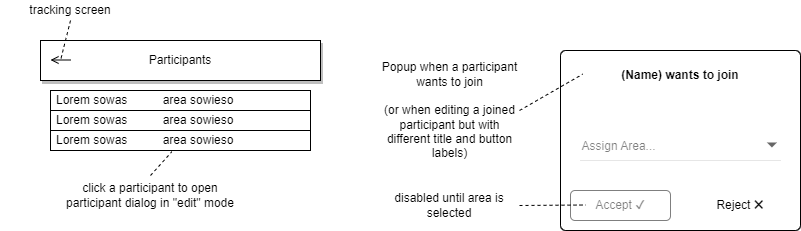

The diagram above was exported from draw.io. Its source (the exported page's mxGraphModel, read from the mxfile embedded in the PNG):
<mxGraphModel dx="2339" dy="1978" grid="1" gridSize="10" guides="1" tooltips="1" connect="1" arrows="1" fold="1" page="1" pageScale="1" pageWidth="827" pageHeight="1169" background="#ffffff" math="0" shadow="0">
  <root>
    <mxCell id="0" />
    <mxCell id="1" parent="0" />
    <mxCell id="110" value="" style="rounded=0;whiteSpace=wrap;html=1;shadow=1;" parent="1" vertex="1">
      <mxGeometry width="280" height="40" as="geometry" />
    </mxCell>
    <mxCell id="111" value="Participants" style="text;html=1;strokeColor=none;fillColor=none;align=center;verticalAlign=middle;whiteSpace=wrap;rounded=0;" parent="1" vertex="1">
      <mxGeometry x="30" y="5" width="220" height="30" as="geometry" />
    </mxCell>
    <mxCell id="112" value="" style="endArrow=open;html=1;endFill=0;" parent="1" edge="1">
      <mxGeometry width="50" height="50" relative="1" as="geometry">
        <mxPoint x="30" y="19.5" as="sourcePoint" />
        <mxPoint x="10" y="19.5" as="targetPoint" />
      </mxGeometry>
    </mxCell>
    <mxCell id="114" value="Lorem sowas&lt;span style=&quot;white-space: pre;&quot;&gt;&#09;&lt;/span&gt;&lt;span style=&quot;white-space: pre;&quot;&gt;&#09;&lt;/span&gt;area sowieso" style="rounded=0;whiteSpace=wrap;html=1;align=left;spacingLeft=4;" parent="1" vertex="1">
      <mxGeometry x="10" y="50" width="260" height="20" as="geometry" />
    </mxCell>
    <mxCell id="122" style="edgeStyle=none;html=1;exitX=0.5;exitY=1;exitDx=0;exitDy=0;dashed=1;endArrow=none;endFill=0;" parent="1" source="123" edge="1">
      <mxGeometry relative="1" as="geometry">
        <mxPoint x="20" y="20" as="targetPoint" />
      </mxGeometry>
    </mxCell>
    <mxCell id="123" value="tracking screen" style="text;html=1;strokeColor=none;fillColor=none;align=center;verticalAlign=middle;whiteSpace=wrap;rounded=0;" parent="1" vertex="1">
      <mxGeometry x="-40" y="-40" width="140" height="20" as="geometry" />
    </mxCell>
    <mxCell id="124" style="edgeStyle=none;html=1;exitX=0.5;exitY=0;exitDx=0;exitDy=0;entryX=0.467;entryY=1.058;entryDx=0;entryDy=0;dashed=1;endArrow=none;endFill=0;entryPerimeter=0;" parent="1" source="125" edge="1" target="127">
      <mxGeometry relative="1" as="geometry">
        <mxPoint x="270" y="100" as="targetPoint" />
      </mxGeometry>
    </mxCell>
    <mxCell id="125" value="click a participant to open participant dialog in &quot;edit&quot; mode" style="text;html=1;strokeColor=none;fillColor=none;align=center;verticalAlign=middle;whiteSpace=wrap;rounded=0;" parent="1" vertex="1">
      <mxGeometry x="20" y="135" width="180" height="40" as="geometry" />
    </mxCell>
    <mxCell id="126" value="Lorem sowas&lt;span style=&quot;white-space: pre;&quot;&gt;&#09;&lt;/span&gt;&lt;span style=&quot;white-space: pre;&quot;&gt;&#09;&lt;/span&gt;area sowieso" style="rounded=0;whiteSpace=wrap;html=1;align=left;spacingLeft=4;" parent="1" vertex="1">
      <mxGeometry x="10" y="70" width="260" height="20" as="geometry" />
    </mxCell>
    <mxCell id="127" value="Lorem sowas&lt;span style=&quot;white-space: pre;&quot;&gt;&#09;&lt;/span&gt;&lt;span style=&quot;white-space: pre;&quot;&gt;&#09;&lt;/span&gt;area sowieso" style="rounded=0;whiteSpace=wrap;html=1;align=left;spacingLeft=4;" parent="1" vertex="1">
      <mxGeometry x="10" y="90" width="260" height="20" as="geometry" />
    </mxCell>
    <mxCell id="129" value="Scan QR Code" style="text;html=1;strokeColor=none;fillColor=none;align=center;verticalAlign=middle;whiteSpace=wrap;rounded=0;strokeWidth=3;fontColor=#FF0000;" parent="1" vertex="1">
      <mxGeometry x="539.11" y="20" width="200" height="10" as="geometry" />
    </mxCell>
    <mxCell id="130" value="" style="rounded=1;whiteSpace=wrap;html=1;strokeColor=default;strokeWidth=1;fontColor=#000000;fillColor=#FFFFFF;arcSize=3;" parent="1" vertex="1">
      <mxGeometry x="520" y="10" width="240" height="180" as="geometry" />
    </mxCell>
    <mxCell id="131" value="(Name) wants to join" style="text;html=1;strokeColor=none;fillColor=none;align=center;verticalAlign=middle;whiteSpace=wrap;rounded=0;strokeWidth=1;fontColor=#000000;fontStyle=1" parent="1" vertex="1">
      <mxGeometry x="530" y="20" width="220" height="30" as="geometry" />
    </mxCell>
    <mxCell id="133" value="Accept ✔" style="rounded=1;whiteSpace=wrap;html=1;shadow=0;strokeColor=default;textOpacity=50;opacity=50;" parent="1" vertex="1">
      <mxGeometry x="530" y="150" width="100" height="30" as="geometry" />
    </mxCell>
    <mxCell id="141" value="" style="group" parent="1" vertex="1" connectable="0">
      <mxGeometry x="539.5600000000001" y="90" width="200.89" height="35" as="geometry" />
    </mxCell>
    <mxCell id="138" value="Assign Area..." style="text;fontColor=#000000;fontSize=12;verticalAlign=middle;strokeColor=none;fillColor=none;textOpacity=50;" parent="141" vertex="1">
      <mxGeometry width="200.89000000000001" height="30" as="geometry" />
    </mxCell>
    <mxCell id="139" value="" style="dashed=0;shape=triangle;noLabel=1;strokeColor=none;fillColor=#666666;direction=south;" parent="138" vertex="1">
      <mxGeometry x="1" y="0.5" width="10" height="5" relative="1" as="geometry">
        <mxPoint x="-14" y="-3" as="offset" />
      </mxGeometry>
    </mxCell>
    <mxCell id="140" value="" style="dashed=0;shape=line;strokeWidth=1;noLabel=1;strokeColor=#E6E6E6;" parent="141" vertex="1">
      <mxGeometry y="25" width="200.89000000000001" height="10" as="geometry" />
    </mxCell>
    <mxCell id="142" value="Reject ✖" style="rounded=1;whiteSpace=wrap;html=1;shadow=0;strokeColor=none;" parent="1" vertex="1">
      <mxGeometry x="650" y="150" width="100" height="30" as="geometry" />
    </mxCell>
    <mxCell id="144" style="edgeStyle=none;html=1;exitX=1;exitY=0.5;exitDx=0;exitDy=0;fontSize=12;dashed=1;endArrow=none;endFill=0;" parent="1" source="143" edge="1">
      <mxGeometry relative="1" as="geometry">
        <mxPoint x="545.5" y="164.5" as="targetPoint" />
      </mxGeometry>
    </mxCell>
    <mxCell id="143" value="disabled until area is selected" style="text;html=1;strokeColor=none;fillColor=none;align=center;verticalAlign=middle;whiteSpace=wrap;rounded=0;" parent="1" vertex="1">
      <mxGeometry x="339" y="155" width="140" height="20" as="geometry" />
    </mxCell>
    <mxCell id="146" style="edgeStyle=none;html=1;exitX=1;exitY=0.5;exitDx=0;exitDy=0;dashed=1;endArrow=none;endFill=0;" edge="1" parent="1" source="145">
      <mxGeometry relative="1" as="geometry">
        <mxPoint x="542.166666666667" y="33.66666666666674" as="targetPoint" />
      </mxGeometry>
    </mxCell>
    <mxCell id="145" value="Popup when a participant wants to join&lt;br&gt;&lt;br&gt;(or when editing a joined participant but with different title and button labels)" style="text;html=1;strokeColor=none;fillColor=none;align=center;verticalAlign=middle;whiteSpace=wrap;rounded=0;fontSize=12;opacity=50;" parent="1" vertex="1">
      <mxGeometry x="340" y="20" width="139" height="100" as="geometry" />
    </mxCell>
  </root>
</mxGraphModel>